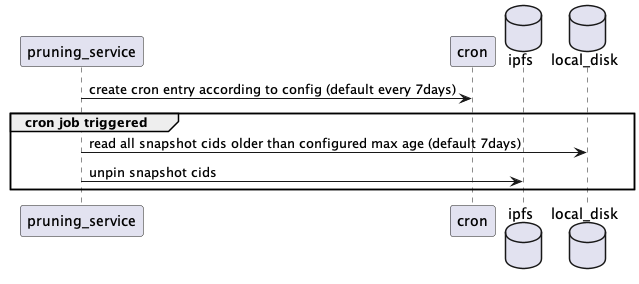

The diagram above was rendered by PlantUML. Its source (embedded in the PNG):
@startuml "pruning_service"

participant "pruning_service" as ps
participant cron
database ipfs
database local_disk

ps -> cron: create cron entry according to config (default every 7days)

group cron job triggered
    ps -> local_disk: read all snapshot cids older than configured max age (default 7days)
    
    ps -> ipfs: unpin snapshot cids 
end

@enduml